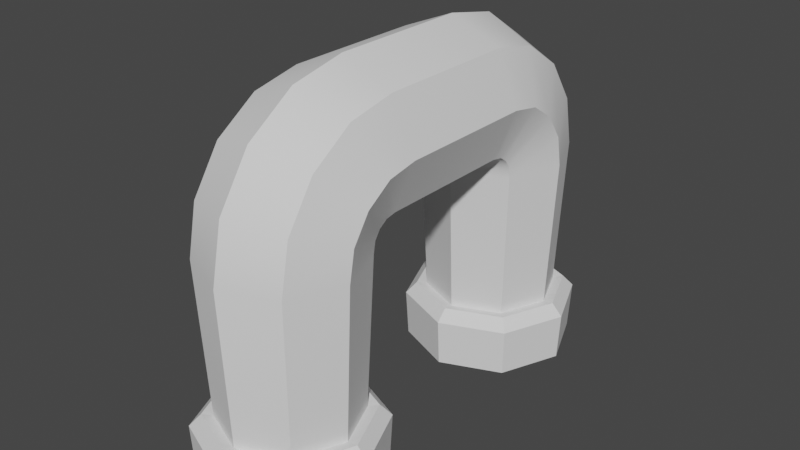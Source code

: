 # Source: Pipe1.blend  (saved by Blender 2.80.74; exported with 4.5.12 LTS)
import bpy
from mathutils import Matrix  # noqa: F401  (used for matrix-valued properties, if any)

bpy.ops.wm.read_factory_settings(use_empty=True)
scene = bpy.context.scene
scene.name = 'Scene'

# ---- collections
col_collection = bpy.data.collections.new('Collection'); scene.collection.children.link(col_collection)

# ---- node groups
ng_auto_smooth = bpy.data.node_groups.new('Auto Smooth', 'GeometryNodeTree')
_s = ng_auto_smooth.interface.new_socket(name='Geometry', in_out='OUTPUT', socket_type='NodeSocketGeometry')
_s = ng_auto_smooth.interface.new_socket(name='Geometry', in_out='INPUT', socket_type='NodeSocketGeometry')
_s = ng_auto_smooth.interface.new_socket(name='Angle', in_out='INPUT', socket_type='NodeSocketFloat')
_s.subtype = 'ANGLE'
_s.min_value = 0.0
_s.max_value = 3.142
ng_auto_smooth.is_modifier = True
_N = ng_auto_smooth.nodes; _L = ng_auto_smooth.links
n0 = _N.new('NodeGroupOutput'); n0.name = 'Group Output'; n0.location = (480, -100)
n1 = _N.new('NodeGroupInput'); n1.name = 'Group Input'; n1.location = (-420, -300)
n2 = _N.new('NodeGroupInput'); n2.name = 'Group Input.001'; n2.location = (-60, -100)
n3 = _N.new('GeometryNodeSetShadeSmooth'); n3.name = 'Set Shade Smooth'; n3.location = (120, -100)
n3.domain = 'EDGE'
n4 = _N.new('GeometryNodeSetShadeSmooth'); n4.name = 'Set Shade Smooth.001'; n4.location = (300, -100)
n5 = _N.new('GeometryNodeInputMeshEdgeAngle'); n5.name = 'Edge Angle'; n5.location = (-420, -220)
n6 = _N.new('GeometryNodeInputEdgeSmooth'); n6.name = 'Is Edge Smooth'; n6.location = (-60, -160)
n7 = _N.new('GeometryNodeInputShadeSmooth'); n7.name = 'Is Face Smooth'; n7.location = (-240, -340)
n8 = _N.new('FunctionNodeBooleanMath'); n8.name = 'Boolean Math'; n8.location = (-60, -220)
n9 = _N.new('FunctionNodeCompare'); n9.name = 'Compare'; n9.location = (-240, -180)
n9.operation = 'LESS_EQUAL'
_L.new(n5.outputs[0], n9.inputs[0])
_L.new(n4.outputs[0], n0.inputs[0])
_L.new(n1.outputs[1], n9.inputs[1])
_L.new(n9.outputs[0], n8.inputs[0])
_L.new(n7.outputs[0], n8.inputs[1])
_L.new(n2.outputs[0], n3.inputs[0])
_L.new(n6.outputs[0], n3.inputs[1])
_L.new(n3.outputs[0], n4.inputs[0])
_L.new(n8.outputs[0], n3.inputs[2])
n0.is_active_output = True

# ---- world
world_world = bpy.data.worlds.new('World'); scene.world = world_world
world_world.use_nodes = True; world_world.node_tree.nodes.clear()
_N = world_world.node_tree.nodes; _L = world_world.node_tree.links
n0 = _N.new('ShaderNodeOutputWorld'); n0.name = 'World Output'; n0.location = (300, 300)
n1 = _N.new('ShaderNodeBackground'); n1.name = 'Background'; n1.location = (10, 300)
n1.inputs[0].default_value = (0.05088, 0.05088, 0.05088, 1.0)
_L.new(n1.outputs[0], n0.inputs[0])
n0.is_active_output = True
world_world.color = (0.05088, 0.05088, 0.05088)
world_world.use_sun_shadow = False
world_world.sun_shadow_jitter_overblur = 0.0

# ---- meshes
me_circle_001 = bpy.data.meshes.new('Circle.001')
me_circle_001.from_pydata([(0.0, -0.8544, -0.1507), (-0.8383, -1.202, -0.1507), (-1.186, -2.04, -0.1507), (-0.8383, -2.878, -0.1507), (0.0, -3.226, -0.1507), (0.8383, -2.878, -0.1507), (1.186, -2.04, -0.1507), (0.8383, -1.202, -0.1507), (0.0, -1.12, 0.655), (-0.6504, -1.39, 0.655), (-0.9198, -2.04, 0.655), (-0.6504, -2.69, 0.655), (0.0, -2.96, 0.655), (0.6504, -2.69, 0.655), (0.9198, -2.04, 0.655), (0.6504, -1.39, 0.655), (0.0, -1.024, 2.738), (-0.7216, -1.324, 2.746), (-1.017, -2.046, 2.763), (-0.7159, -2.761, 2.779), (0.0, -3.056, 2.785), (0.7159, -2.761, 2.779), (1.017, -2.046, 2.763), (0.7216, -1.324, 2.746), (0.0, -1.019, 2.785), (-0.7248, -1.299, 2.902), (-1.016, -1.969, 3.179), (-0.7134, -2.627, 3.452), (0.0, -2.897, 3.564), (0.7134, -2.627, 3.452), (1.016, -1.969, 3.179), (0.7248, -1.299, 2.902), (0.0, -1.005, 2.805), (-0.7248, -1.22, 3.02), (-1.016, -1.732, 3.532), (-0.7134, -2.236, 4.036), (0.0, -2.443, 4.243), (0.7134, -2.236, 4.036), (1.016, -1.732, 3.532), (0.7248, -1.22, 3.02), (0.0, -0.9856, 2.818), (-0.7248, -1.102, 3.099), (-1.016, -1.379, 3.768), (-0.7134, -1.652, 4.427), (0.0, -1.764, 4.697), (0.7134, -1.652, 4.427), (1.016, -1.379, 3.768), (0.7248, -1.102, 3.099), (0.0, -0.9383, 2.824), (-0.7216, -0.9459, 3.124), (-1.017, -0.9634, 3.845), (-0.7159, -0.9792, 4.561), (0.0, -0.9852, 4.855), (0.7159, -0.9792, 4.561), (1.017, -0.9634, 3.845), (0.7216, -0.9459, 3.124), (2.384e-07, 0.8544, -0.1507), (0.8383, 1.202, -0.1507), (1.186, 2.04, -0.1507), (0.8383, 2.878, -0.1507), (-2.384e-07, 3.226, -0.1507), (-0.8383, 2.878, -0.1507), (-1.186, 2.04, -0.1507), (-0.8383, 1.202, -0.1507), (2.384e-07, 1.12, 0.655), (0.6504, 1.39, 0.655), (0.9198, 2.04, 0.655), (0.6504, 2.69, 0.655), (0.0, 2.96, 0.655), (-0.6504, 2.69, 0.655), (-0.9198, 2.04, 0.655), (-0.6504, 1.39, 0.655), (2.384e-07, 1.024, 2.738), (0.7216, 1.324, 2.746), (1.017, 2.046, 2.763), (0.7159, 2.761, 2.779), (0.0, 3.056, 2.785), (-0.7159, 2.761, 2.779), (-1.017, 2.046, 2.763), (-0.7216, 1.324, 2.746), (2.384e-07, 1.019, 2.785), (0.7248, 1.299, 2.902), (1.016, 1.969, 3.179), (0.7134, 2.627, 3.452), (0.0, 2.897, 3.564), (-0.7134, 2.627, 3.452), (-1.016, 1.969, 3.179), (-0.7248, 1.299, 2.902), (0.0, 1.005, 2.805), (0.7248, 1.22, 3.02), (1.016, 1.732, 3.532), (0.7134, 2.236, 4.036), (0.0, 2.443, 4.243), (-0.7134, 2.236, 4.036), (-1.016, 1.732, 3.532), (-0.7248, 1.22, 3.02), (2.384e-07, 0.9856, 2.818), (0.7248, 1.102, 3.099), (1.016, 1.379, 3.768), (0.7134, 1.652, 4.427), (0.0, 1.764, 4.697), (-0.7134, 1.652, 4.427), (-1.016, 1.379, 3.768), (-0.7248, 1.102, 3.099), (2.384e-07, 0.9383, 2.824), (0.7216, 0.9459, 3.124), (1.017, 0.9634, 3.845), (0.7159, 0.9792, 4.561), (0.0, 0.9852, 4.855), (-0.7159, 0.9792, 4.561), (-1.017, 0.9634, 3.845), (-0.7216, 0.9459, 3.124), (-0.8642, -1.176, 0.5154), (-0.7539, -1.286, 0.6776), (0.0, -0.9738, 0.6776), (0.0, -0.8178, 0.5154), (-1.222, -2.04, 0.5154), (-1.066, -2.04, 0.6776), (-0.8642, -2.904, 0.5154), (-0.7539, -2.794, 0.6776), (0.0, -3.262, 0.5154), (0.0, -3.106, 0.6776), (0.8642, -2.904, 0.5154), (0.7539, -2.794, 0.6776), (1.222, -2.04, 0.5154), (1.066, -2.04, 0.6776), (0.8642, -1.176, 0.5154), (0.7539, -1.286, 0.6776), (0.8642, 1.176, 0.5154), (0.7539, 1.286, 0.6776), (2.384e-07, 0.9738, 0.6776), (2.384e-07, 0.8178, 0.5154), (1.222, 2.04, 0.5154), (1.066, 2.04, 0.6776), (0.8642, 2.904, 0.5154), (0.7539, 2.794, 0.6776), (-2.384e-07, 3.262, 0.5154), (-2.384e-07, 3.106, 0.6776), (-0.8642, 2.904, 0.5154), (-0.7539, 2.794, 0.6776), (-1.222, 2.04, 0.5154), (-1.066, 2.04, 0.6776), (-0.8642, 1.176, 0.5154), (-0.7539, 1.286, 0.6776)], [], [(1, 0, 7, 6, 5, 4, 3, 2), (13, 14, 22, 21), (11, 10, 117, 119), (15, 14, 125, 127), (13, 12, 121, 123), (8, 15, 127, 114), (65, 64, 130, 129), (14, 13, 123, 125), (12, 11, 119, 121), (10, 9, 113, 117), (0, 1, 112, 115), (1, 2, 116, 112), (2, 3, 118, 116), (3, 4, 120, 118), (4, 5, 122, 120), (5, 6, 124, 122), (6, 7, 126, 124), (7, 0, 115, 126), (16, 17, 25, 24), (11, 12, 20, 19), (9, 10, 18, 17), (14, 15, 23, 22), (12, 13, 21, 20), (10, 11, 19, 18), (8, 9, 17, 16), (15, 8, 16, 23), (30, 31, 39, 38), (23, 16, 24, 31), (21, 22, 30, 29), (19, 20, 28, 27), (17, 18, 26, 25), (22, 23, 31, 30), (20, 21, 29, 28), (18, 19, 27, 26), (33, 34, 42, 41), (28, 29, 37, 36), (26, 27, 35, 34), (24, 25, 33, 32), (31, 24, 32, 39), (29, 30, 38, 37), (27, 28, 36, 35), (25, 26, 34, 33), (47, 40, 48, 55), (38, 39, 47, 46), (36, 37, 45, 44), (34, 35, 43, 42), (32, 33, 41, 40), (39, 32, 40, 47), (37, 38, 46, 45), (35, 36, 44, 43), (55, 105, 106, 54), (45, 46, 54, 53), (43, 44, 52, 51), (41, 42, 50, 49), (46, 47, 55, 54), (44, 45, 53, 52), (42, 43, 51, 50), (40, 41, 49, 48), (57, 56, 63, 62, 61, 60, 59, 58), (69, 70, 78, 77), (67, 66, 133, 135), (71, 70, 141, 143), (69, 68, 137, 139), (64, 71, 143, 130), (70, 69, 139, 141), (68, 67, 135, 137), (66, 65, 129, 133), (56, 57, 128, 131), (57, 58, 132, 128), (58, 59, 134, 132), (59, 60, 136, 134), (60, 61, 138, 136), (61, 62, 140, 138), (62, 63, 142, 140), (63, 56, 131, 142), (72, 73, 81, 80), (67, 68, 76, 75), (65, 66, 74, 73), (70, 71, 79, 78), (68, 69, 77, 76), (66, 67, 75, 74), (64, 65, 73, 72), (71, 64, 72, 79), (86, 87, 95, 94), (79, 72, 80, 87), (77, 78, 86, 85), (75, 76, 84, 83), (73, 74, 82, 81), (78, 79, 87, 86), (76, 77, 85, 84), (74, 75, 83, 82), (89, 90, 98, 97), (84, 85, 93, 92), (82, 83, 91, 90), (80, 81, 89, 88), (87, 80, 88, 95), (85, 86, 94, 93), (83, 84, 92, 91), (81, 82, 90, 89), (103, 96, 104, 111), (94, 95, 103, 102), (92, 93, 101, 100), (90, 91, 99, 98), (88, 89, 97, 96), (95, 88, 96, 103), (93, 94, 102, 101), (91, 92, 100, 99), (48, 104, 105, 55), (101, 102, 110, 109), (99, 100, 108, 107), (97, 98, 106, 105), (102, 103, 111, 110), (100, 101, 109, 108), (98, 99, 107, 106), (96, 97, 105, 104), (54, 106, 107, 53), (53, 107, 108, 52), (52, 108, 109, 51), (51, 109, 110, 50), (50, 110, 111, 49), (49, 111, 104, 48), (113, 114, 115, 112), (117, 113, 112, 116), (119, 117, 116, 118), (121, 119, 118, 120), (123, 121, 120, 122), (125, 123, 122, 124), (127, 125, 124, 126), (114, 127, 126, 115), (129, 130, 131, 128), (133, 129, 128, 132), (135, 133, 132, 134), (137, 135, 134, 136), (139, 137, 136, 138), (141, 139, 138, 140), (143, 141, 140, 142), (130, 143, 142, 131), (9, 8, 114, 113)])
me_circle_001.polygons.foreach_set('use_smooth', [True] * 138)
_k = set([(0, 1), (0, 7), (0, 115), (1, 2), (1, 112), (2, 3), (2, 116), (3, 4), (3, 118), (4, 5), (4, 120), (5, 6), (5, 122), (6, 7), (6, 124), (7, 126), (8, 9), (8, 15), (8, 16), (8, 114), (9, 10), (9, 17), (9, 113), (10, 11), (10, 18), (10, 117), (11, 12), (11, 19), (11, 119), (12, 13), (12, 20), (12, 121), (13, 14), (13, 21), (13, 123), (14, 15), (14, 22), (14, 125), (15, 23), (15, 127), (16, 24), (17, 25), (18, 26), (19, 27), (20, 28), (21, 29), (22, 30), (23, 31), (24, 32), (25, 33), (26, 34), (27, 35), (28, 36), (29, 37), (30, 38), (31, 39), (32, 40), (33, 41), (34, 42), (35, 43), (36, 44), (37, 45), (38, 46), (39, 47), (40, 48), (41, 49), (42, 50), (43, 51), (44, 52), (45, 53), (46, 54), (47, 55), (48, 104), (49, 111), (50, 110), (51, 109), (52, 108), (53, 107), (54, 106), (55, 105), (56, 57), (56, 63), (56, 131), (57, 58), (57, 128), (58, 59), (58, 132), (59, 60), (59, 134), (60, 61), (60, 136), (61, 62), (61, 138), (62, 63), (62, 140), (63, 142), (64, 65), (64, 71), (64, 72), (64, 130), (65, 66), (65, 73), (65, 129), (66, 67), (66, 74), (66, 133), (67, 68), (67, 75), (67, 135), (68, 69), (68, 76), (68, 137), (69, 70), (69, 77), (69, 139), (70, 71), (70, 78), (70, 141), (71, 79), (71, 143), (72, 80), (73, 81), (74, 82), (75, 83), (76, 84), (77, 85), (78, 86), (79, 87), (80, 88), (81, 89), (82, 90), (83, 91), (84, 92), (85, 93), (86, 94), (87, 95), (88, 96), (89, 97), (90, 98), (91, 99), (92, 100), (93, 101), (94, 102), (95, 103), (96, 104), (97, 105), (98, 106), (99, 107), (100, 108), (101, 109), (102, 110), (103, 111), (112, 113), (112, 115), (112, 116), (113, 114), (113, 117), (114, 115), (114, 127), (115, 126), (116, 117), (116, 118), (117, 119), (118, 119), (118, 120), (119, 121), (120, 121), (120, 122), (121, 123), (122, 123), (122, 124), (123, 125), (124, 125), (124, 126), (125, 127), (126, 127), (128, 129), (128, 131), (128, 132), (129, 130), (129, 133), (130, 131), (130, 143), (131, 142), (132, 133), (132, 134), (133, 135), (134, 135), (134, 136), (135, 137), (136, 137), (136, 138), (137, 139), (138, 139), (138, 140), (139, 141), (140, 141), (140, 142), (141, 143), (142, 143)])
me_circle_001.attributes.new('sharp_edge', 'BOOLEAN', 'EDGE').data.foreach_set('value', [ (min(e.vertices), max(e.vertices)) in _k for e in me_circle_001.edges])
_uv = me_circle_001.uv_layers.new(name='UVMap')
_uv.uv.foreach_set('vector', [0.2821, 0.8402, 0.2821, 0.8402, 0.2821, 0.8402, 0.2821, 0.8402, 0.2821, 0.8402, 0.2821, 0.8402, 0.2821, 0.8402, 0.2821, 0.8402, 0.2821, 0.8402, 0.2821, 0.8402, 0.2821, 0.8402, 0.2821, 0.8402, 0.2821, 0.8402, 0.2821, 0.8402, 0.2821, 0.8402, 0.2821, 0.8402, 0.2821, 0.8402, 0.2821, 0.8402, 0.2821, 0.8402, 0.2821, 0.8402, 0.2821, 0.8402, 0.2821, 0.8402, 0.2821, 0.8402, 0.2821, 0.8402, 0.2821, 0.8402, 0.2821, 0.8402, 0.2821, 0.8402, 0.2821, 0.8402, 0.2821, 0.8402, 0.2821, 0.8402, 0.2821, 0.8402, 0.2821, 0.8402, 0.2821, 0.8402, 0.2821, 0.8402, 0.2821, 0.8402, 0.2821, 0.8402, 0.2821, 0.8402, 0.2821, 0.8402, 0.2821, 0.8402, 0.2821, 0.8402, 0.2821, 0.8402, 0.2821, 0.8402, 0.2821, 0.8402, 0.2821, 0.8402, 0.2821, 0.8402, 0.2821, 0.8402, 0.2821, 0.8402, 0.2821, 0.8402, 0.2821, 0.8402, 0.2821, 0.8402, 0.2821, 0.8402, 0.2821, 0.8402, 0.2821, 0.8402, 0.2821, 0.8402, 0.2821, 0.8402, 0.2821, 0.8402, 0.2821, 0.8402, 0.2821, 0.8402, 0.2821, 0.8402, 0.2821, 0.8402, 0.2821, 0.8402, 0.2821, 0.8402, 0.2821, 0.8402, 0.2821, 0.8402, 0.2821, 0.8402, 0.2821, 0.8402, 0.2821, 0.8402, 0.2821, 0.8402, 0.2821, 0.8402, 0.2821, 0.8402, 0.2821, 0.8402, 0.2821, 0.8402, 0.2821, 0.8402, 0.2821, 0.8402, 0.2821, 0.8402, 0.2821, 0.8402, 0.2821, 0.8402, 0.2821, 0.8402, 0.2821, 0.8402, 0.2821, 0.8402, 0.2821, 0.8402, 0.2821, 0.8402, 0.2821, 0.8402, 0.2821, 0.8402, 0.2821, 0.8402, 0.2821, 0.8402, 0.2821, 0.8402, 0.2821, 0.8402, 0.2821, 0.8402, 0.2821, 0.8402, 0.2821, 0.8402, 0.2821, 0.8402, 0.2821, 0.8402, 0.2821, 0.8402, 0.2821, 0.8402, 0.2821, 0.8402, 0.2821, 0.8402, 0.2821, 0.8402, 0.2821, 0.8402, 0.2821, 0.8402, 0.2821, 0.8402, 0.2821, 0.8402, 0.2821, 0.8402, 0.2821, 0.8402, 0.2821, 0.8402, 0.2821, 0.8402, 0.2821, 0.8402, 0.2821, 0.8402, 0.2821, 0.8402, 0.2821, 0.8402, 0.2821, 0.8402, 0.2821, 0.8402, 0.2821, 0.8402, 0.2821, 0.8402, 0.2821, 0.8402, 0.2821, 0.8402, 0.2821, 0.8402, 0.2821, 0.8402, 0.2821, 0.8402, 0.2821, 0.8402, 0.2821, 0.8402, 0.2821, 0.8402, 0.2821, 0.8402, 0.2821, 0.8402, 0.2821, 0.8402, 0.2821, 0.8402, 0.2821, 0.8402, 0.2821, 0.8402, 0.2821, 0.8402, 0.2821, 0.8402, 0.2821, 0.8402, 0.2821, 0.8402, 0.2821, 0.8402, 0.2821, 0.8402, 0.2821, 0.8402, 0.2821, 0.8402, 0.2821, 0.8402, 0.2821, 0.8402, 0.2821, 0.8402, 0.2821, 0.8402, 0.2821, 0.8402, 0.2821, 0.8402, 0.2821, 0.8402, 0.2821, 0.8402, 0.2821, 0.8402, 0.2821, 0.8402, 0.2821, 0.8402, 0.2821, 0.8402, 0.2821, 0.8402, 0.2821, 0.8402, 0.2821, 0.8402, 0.2821, 0.8402, 0.2821, 0.8402, 0.2821, 0.8402, 0.2821, 0.8402, 0.2821, 0.8402, 0.2821, 0.8402, 0.2821, 0.8402, 0.2821, 0.8402, 0.2821, 0.8402, 0.2821, 0.8402, 0.2821, 0.8402, 0.2821, 0.8402, 0.2821, 0.8402, 0.2821, 0.8402, 0.2821, 0.8402, 0.2821, 0.8402, 0.2821, 0.8402, 0.2821, 0.8402, 0.2821, 0.8402, 0.2821, 0.8402, 0.2821, 0.8402, 0.2821, 0.8402, 0.2821, 0.8402, 0.2821, 0.8402, 0.2821, 0.8402, 0.2821, 0.8402, 0.2821, 0.8402, 0.2821, 0.8402, 0.2821, 0.8402, 0.2821, 0.8402, 0.2821, 0.8402, 0.2821, 0.8402, 0.2821, 0.8402, 0.2821, 0.8402, 0.2821, 0.8402, 0.2821, 0.8402, 0.2821, 0.8402, 0.2821, 0.8402, 0.2821, 0.8402, 0.2821, 0.8402, 0.2821, 0.8402, 0.2821, 0.8402, 0.2821, 0.8402, 0.2821, 0.8402, 0.2821, 0.8402, 0.2821, 0.8402, 0.2821, 0.8402, 0.2821, 0.8402, 0.2821, 0.8402, 0.2821, 0.8402, 0.2821, 0.8402, 0.2821, 0.8402, 0.2821, 0.8402, 0.2821, 0.8402, 0.2821, 0.8402, 0.2821, 0.8402, 0.2821, 0.8402, 0.2821, 0.8402, 0.2821, 0.8402, 0.2821, 0.8402, 0.2821, 0.8402, 0.2821, 0.8402, 0.2821, 0.8402, 0.2821, 0.8402, 0.2821, 0.8402, 0.2821, 0.8402, 0.2821, 0.8402, 0.2821, 0.8402, 0.2821, 0.8402, 0.2821, 0.8402, 0.2821, 0.8402, 0.2821, 0.8402, 0.2821, 0.8402, 0.2821, 0.8402, 0.2821, 0.8402, 0.2821, 0.8402, 0.2821, 0.8402, 0.2821, 0.8402, 0.2821, 0.8402, 0.2821, 0.8402, 0.2821, 0.8402, 0.2821, 0.8402, 0.2821, 0.8402, 0.2821, 0.8402, 0.2821, 0.8402, 0.2821, 0.8402, 0.2821, 0.8402, 0.2821, 0.8402, 0.2821, 0.8402, 0.2821, 0.8402, 0.2821, 0.8402, 0.2821, 0.8402, 0.2821, 0.8402, 0.2821, 0.8402, 0.2821, 0.8402, 0.2821, 0.8402, 0.2821, 0.8402, 0.2821, 0.8402, 0.2821, 0.8402, 0.2821, 0.8402, 0.2821, 0.8402, 0.2821, 0.8402, 0.2821, 0.8402, 0.2821, 0.8402, 0.2821, 0.8402, 0.2821, 0.8402, 0.2821, 0.8402, 0.2821, 0.8402, 0.2821, 0.8402, 0.2821, 0.8402, 0.2821, 0.8402, 0.2821, 0.8402, 0.2821, 0.8402, 0.2821, 0.8402, 0.2821, 0.8402, 0.2821, 0.8402, 0.2821, 0.8402, 0.2821, 0.8402, 0.2821, 0.8402, 0.2821, 0.8402, 0.2821, 0.8402, 0.2821, 0.8402, 0.2821, 0.8402, 0.2821, 0.8402, 0.2821, 0.8402, 0.2821, 0.8402, 0.2821, 0.8402, 0.2821, 0.8402, 0.2821, 0.8402, 0.2821, 0.8402, 0.2821, 0.8402, 0.2821, 0.8402, 0.2821, 0.8402, 0.2821, 0.8402, 0.2821, 0.8402, 0.2821, 0.8402, 0.2821, 0.8402, 0.2821, 0.8402, 0.2821, 0.8402, 0.2821, 0.8402, 0.2821, 0.8402, 0.2821, 0.8402, 0.2821, 0.8402, 0.2821, 0.8402, 0.2821, 0.8402, 0.2821, 0.8402, 0.2821, 0.8402, 0.2821, 0.8402, 0.2821, 0.8402, 0.2821, 0.8402, 0.2821, 0.8402, 0.2821, 0.8402, 0.2821, 0.8402, 0.2821, 0.8402, 0.2821, 0.8402, 0.2821, 0.8402, 0.2821, 0.8402, 0.2821, 0.8402, 0.2821, 0.8402, 0.2821, 0.8402, 0.2821, 0.8402, 0.2821, 0.8402, 0.2821, 0.8402, 0.2821, 0.8402, 0.2821, 0.8402, 0.2821, 0.8402, 0.2821, 0.8402, 0.2821, 0.8402, 0.2821, 0.8402, 0.2821, 0.8402, 0.2821, 0.8402, 0.2821, 0.8402, 0.2821, 0.8402, 0.2821, 0.8402, 0.2821, 0.8402, 0.2821, 0.8402, 0.2821, 0.8402, 0.2821, 0.8402, 0.2821, 0.8402, 0.2821, 0.8402, 0.2821, 0.8402, 0.2821, 0.8402, 0.2821, 0.8402, 0.2821, 0.8402, 0.2821, 0.8402, 0.2821, 0.8402, 0.2821, 0.8402, 0.2821, 0.8402, 0.2821, 0.8402, 0.2821, 0.8402, 0.2821, 0.8402, 0.2821, 0.8402, 0.2821, 0.8402, 0.2821, 0.8402, 0.2821, 0.8402, 0.2821, 0.8402, 0.2821, 0.8402, 0.2821, 0.8402, 0.2821, 0.8402, 0.2821, 0.8402, 0.2821, 0.8402, 0.2821, 0.8402, 0.2821, 0.8402, 0.2821, 0.8402, 0.2821, 0.8402, 0.2821, 0.8402, 0.2821, 0.8402, 0.2821, 0.8402, 0.2821, 0.8402, 0.2821, 0.8402, 0.2821, 0.8402, 0.2821, 0.8402, 0.2821, 0.8402, 0.2821, 0.8402, 0.2821, 0.8402, 0.2821, 0.8402, 0.2821, 0.8402, 0.2821, 0.8402, 0.2821, 0.8402, 0.2821, 0.8402, 0.2821, 0.8402, 0.2821, 0.8402, 0.2821, 0.8402, 0.2821, 0.8402, 0.2821, 0.8402, 0.2821, 0.8402, 0.2821, 0.8402, 0.2821, 0.8402, 0.2821, 0.8402, 0.2821, 0.8402, 0.2821, 0.8402, 0.2821, 0.8402, 0.2821, 0.8402, 0.2821, 0.8402, 0.2821, 0.8402, 0.2821, 0.8402, 0.2821, 0.8402, 0.2821, 0.8402, 0.2821, 0.8402, 0.2821, 0.8402, 0.2821, 0.8402, 0.2821, 0.8402, 0.2821, 0.8402, 0.2821, 0.8402, 0.2821, 0.8402, 0.2821, 0.8402, 0.2821, 0.8402, 0.2821, 0.8402, 0.2821, 0.8402, 0.2821, 0.8402, 0.2821, 0.8402, 0.2821, 0.8402, 0.2821, 0.8402, 0.2821, 0.8402, 0.2821, 0.8402, 0.2821, 0.8402, 0.2821, 0.8402, 0.2821, 0.8402, 0.2821, 0.8402, 0.2821, 0.8402, 0.2821, 0.8402, 0.2821, 0.8402, 0.2821, 0.8402, 0.2821, 0.8402, 0.2821, 0.8402, 0.2821, 0.8402, 0.2821, 0.8402, 0.2821, 0.8402, 0.2821, 0.8402, 0.2821, 0.8402, 0.2821, 0.8402, 0.2821, 0.8402, 0.2821, 0.8402, 0.2821, 0.8402, 0.2821, 0.8402, 0.2821, 0.8402, 0.2821, 0.8402, 0.2821, 0.8402, 0.2821, 0.8402, 0.2821, 0.8402, 0.2821, 0.8402, 0.2821, 0.8402, 0.2821, 0.8402, 0.2821, 0.8402, 0.2821, 0.8402, 0.2821, 0.8402, 0.2821, 0.8402, 0.2821, 0.8402, 0.2821, 0.8402, 0.2821, 0.8402, 0.2821, 0.8402, 0.2821, 0.8402, 0.2821, 0.8402, 0.2821, 0.8402, 0.2821, 0.8402, 0.2821, 0.8402, 0.2821, 0.8402, 0.2821, 0.8402, 0.2821, 0.8402, 0.2821, 0.8402, 0.2821, 0.8402, 0.2821, 0.8402, 0.2821, 0.8402, 0.2821, 0.8402, 0.2821, 0.8402, 0.2821, 0.8402, 0.2821, 0.8402, 0.2821, 0.8402, 0.2821, 0.8402, 0.2821, 0.8402, 0.2821, 0.8402, 0.2821, 0.8402, 0.2821, 0.8402, 0.2821, 0.8402, 0.2821, 0.8402, 0.2821, 0.8402, 0.2821, 0.8402, 0.2821, 0.8402, 0.2821, 0.8402, 0.2821, 0.8402, 0.2821, 0.8402, 0.2821, 0.8402, 0.2821, 0.8402, 0.2821, 0.8402, 0.2821, 0.8402, 0.2821, 0.8402, 0.2821, 0.8402, 0.2821, 0.8402, 0.2821, 0.8402, 0.2821, 0.8402, 0.2821, 0.8402, 0.2821, 0.8402, 0.2821, 0.8402, 0.2821, 0.8402, 0.2821, 0.8402, 0.2821, 0.8402, 0.2821, 0.8402, 0.2821, 0.8402, 0.2821, 0.8402, 0.2821, 0.8402, 0.2821, 0.8402, 0.2821, 0.8402, 0.2821, 0.8402, 0.2821, 0.8402, 0.2821, 0.8402, 0.2821, 0.8402, 0.2821, 0.8402, 0.2821, 0.8402, 0.2821, 0.8402, 0.2821, 0.8402, 0.2821, 0.8402, 0.2821, 0.8402, 0.2821, 0.8402, 0.2821, 0.8402, 0.2821, 0.8402, 0.2821, 0.8402, 0.2821, 0.8402, 0.2821, 0.8402, 0.2821, 0.8402, 0.2821, 0.8402, 0.2821, 0.8402, 0.2821, 0.8402, 0.2821, 0.8402, 0.2821, 0.8402, 0.2821, 0.8402, 0.2821, 0.8402, 0.2821, 0.8402, 0.2821, 0.8402, 0.2821, 0.8402, 0.2821, 0.8402, 0.2821, 0.8402, 0.2821, 0.8402, 0.2821, 0.8402, 0.2821, 0.8402, 0.2821, 0.8402, 0.2821, 0.8402, 0.2821, 0.8402, 0.2821, 0.8402, 0.2821, 0.8402, 0.2821, 0.8402, 0.2821, 0.8402, 0.2821, 0.8402, 0.2821, 0.8402, 0.2821, 0.8402, 0.2821, 0.8402, 0.2821, 0.8402, 0.2821, 0.8402, 0.2821, 0.8402, 0.2821, 0.8402, 0.2821, 0.8402, 0.2821, 0.8402, 0.2821, 0.8402, 0.2821, 0.8402, 0.2821, 0.8402, 0.2821, 0.8402, 0.2821, 0.8402, 0.2821, 0.8402, 0.2821, 0.8402, 0.2821, 0.8402, 0.2821, 0.8402, 0.2821, 0.8402, 0.2821, 0.8402, 0.2821, 0.8402, 0.2821, 0.8402, 0.2821, 0.8402, 0.2821, 0.8402, 0.2821, 0.8402, 0.2821, 0.8402, 0.2821, 0.8402])
me_circle_001.use_remesh_preserve_volume = False
me_circle_001.use_remesh_preserve_attributes = False
me_circle_001.use_mirror_vertex_groups = False
me_circle_001.update()

# ---- objects
ob_circle_001 = bpy.data.objects.new('Circle.001', me_circle_001)

# ---- transforms, parenting, visibility, modifiers, constraints
ob_circle_001.location = (0.0, 0.0, 0.0)
ob_circle_001.lineart.crease_threshold = 0.0
_m = ob_circle_001.modifiers.new('Auto Smooth', 'NODES')
_m.node_group = ng_auto_smooth
_gi = [s.identifier for s in ng_auto_smooth.interface.items_tree if s.item_type == 'SOCKET' and s.in_out == 'INPUT']
_m[_gi[1]] = 3.142  # Angle

# ---- collection membership
col_collection.objects.link(ob_circle_001)

# ---- scene / render settings (as saved in the file)
scene.frame_start = 1; scene.frame_end = 250; scene.frame_set(1)
scene.render.engine = 'BLENDER_EEVEE_NEXT'
scene.cycles.use_denoising = False
scene.cycles.samples = 128
scene.cycles.sampling_pattern = 'TABULATED_SOBOL'
scene.cycles.use_adaptive_sampling = False
scene.cycles.use_light_tree = False
scene.view_settings.view_transform = 'Filmic'
bpy.context.view_layer.update()

# ---- added for rendering (the .blend has no active camera and no usable light): camera, sun
cam_auto = bpy.data.cameras.new('AutoCamera')
cam_auto.lens = 50.0
cam_auto.sensor_width = 36.0
cam_auto.clip_end = 1000.0
ob_auto_camera = bpy.data.objects.new('AutoCamera', cam_auto)
scene.collection.objects.link(ob_auto_camera)
ob_auto_camera.location = (7.93772, -9.52527, 8.70254)
ob_auto_camera.rotation_euler = (1.09748, -7.21219e-08, 0.694738)
scene.camera = ob_auto_camera
light_auto_sun = bpy.data.lights.new('AutoSun', 'SUN')
light_auto_sun.energy = 3.0
light_auto_sun.angle = 0.0523599
ob_auto_sun = bpy.data.objects.new('AutoSun', light_auto_sun)
scene.collection.objects.link(ob_auto_sun)
ob_auto_sun.rotation_euler = (0.872665, 0.174533, 0.523599)
bpy.context.view_layer.update()
